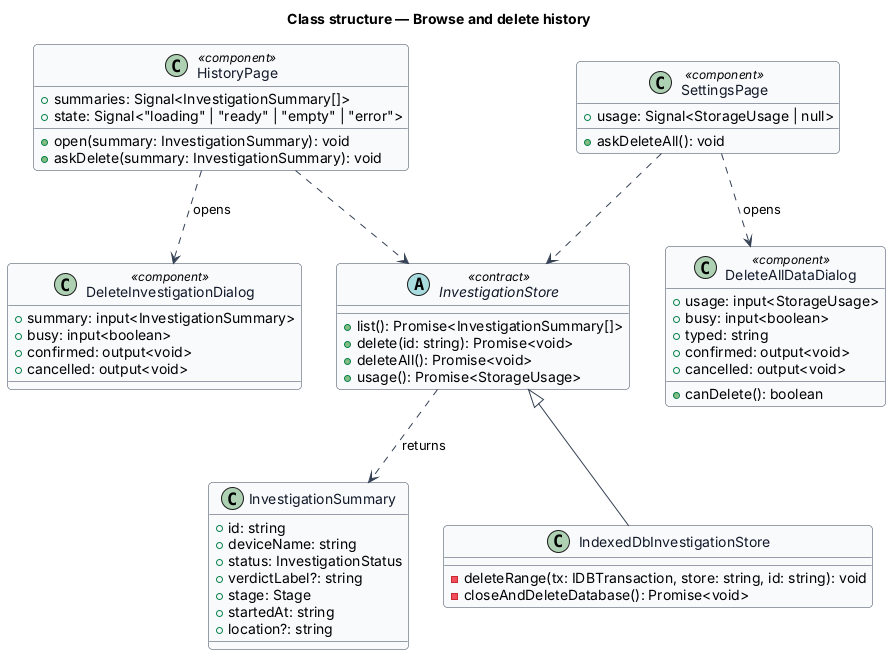

The diagram above was rendered by PlantUML. Its source (embedded in the PNG):
@startuml
' --- shared skin header ---
skinparam backgroundColor #FFFFFF
skinparam shadowing false
skinparam roundcorner 8
skinparam defaultFontName Arial
skinparam ArrowColor #344054
skinparam class {
  BorderColor #344054
  FontColor #101828
  BackgroundColor #F9FAFB
}
' --------------------------
title Class structure — Browse and delete history

class InvestigationSummary {
  +id: string
  +deviceName: string
  +status: InvestigationStatus
  +verdictLabel?: string
  +stage: Stage
  +startedAt: string
  +location?: string
}

abstract class InvestigationStore <<contract>> {
  +list(): Promise<InvestigationSummary[]>
  +delete(id: string): Promise<void>
  +deleteAll(): Promise<void>
  +usage(): Promise<StorageUsage>
}

class IndexedDbInvestigationStore {
  -deleteRange(tx: IDBTransaction, store: string, id: string): void
  -closeAndDeleteDatabase(): Promise<void>
}

class HistoryPage <<component>> {
  +summaries: Signal<InvestigationSummary[]>
  +state: Signal<"loading" | "ready" | "empty" | "error">
  +open(summary: InvestigationSummary): void
  +askDelete(summary: InvestigationSummary): void
}

class SettingsPage <<component>> {
  +usage: Signal<StorageUsage | null>
  +askDeleteAll(): void
}

class DeleteInvestigationDialog <<component>> {
  +summary: input<InvestigationSummary>
  +busy: input<boolean>
  +confirmed: output<void>
  +cancelled: output<void>
}

class DeleteAllDataDialog <<component>> {
  +usage: input<StorageUsage>
  +busy: input<boolean>
  +typed: string
  +canDelete(): boolean
  +confirmed: output<void>
  +cancelled: output<void>
}

InvestigationStore <|-- IndexedDbInvestigationStore
InvestigationStore ..> InvestigationSummary : returns
HistoryPage ..> InvestigationStore
SettingsPage ..> InvestigationStore
HistoryPage ..> DeleteInvestigationDialog : opens
SettingsPage ..> DeleteAllDataDialog : opens
@enduml